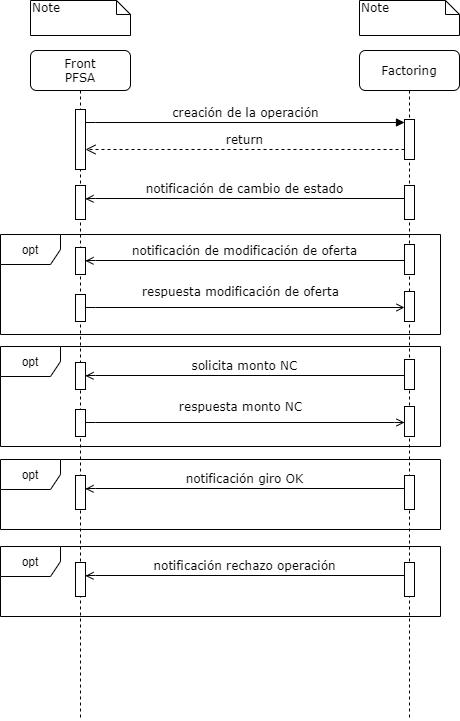

The diagram above was exported from draw.io. Its source (the exported page's mxGraphModel, read from the mxfile embedded in the PNG):
<mxGraphModel dx="868" dy="482" grid="1" gridSize="10" guides="1" tooltips="1" connect="1" arrows="1" fold="1" page="1" pageScale="1" pageWidth="1100" pageHeight="850" background="#ffffff" math="0" shadow="0">
  <root>
    <mxCell id="0" />
    <mxCell id="1" parent="0" />
    <mxCell id="bUtvOAoL2rPBDPZO42qF-29" value="opt" style="shape=umlFrame;whiteSpace=wrap;html=1;" parent="1" vertex="1">
      <mxGeometry x="50" y="586" width="440" height="70" as="geometry" />
    </mxCell>
    <mxCell id="bUtvOAoL2rPBDPZO42qF-9" value="notificación de modificación de oferta" style="html=1;verticalAlign=bottom;endArrow=open;entryX=0;entryY=0;labelBackgroundColor=none;fontFamily=Verdana;fontSize=12;edgeStyle=elbowEdgeStyle;elbow=vertical;endFill=0;" parent="1" edge="1">
      <mxGeometry relative="1" as="geometry">
        <mxPoint x="454" y="300" as="sourcePoint" />
        <mxPoint x="135" y="300.33333333333337" as="targetPoint" />
      </mxGeometry>
    </mxCell>
    <mxCell id="7baba1c4bc27f4b0-4" value="Front&lt;br&gt;PFSA" style="shape=umlLifeline;perimeter=lifelinePerimeter;whiteSpace=wrap;html=1;container=1;collapsible=0;recursiveResize=0;outlineConnect=0;rounded=1;shadow=0;comic=0;labelBackgroundColor=none;strokeWidth=1;fontFamily=Verdana;fontSize=12;align=center;" parent="1" vertex="1">
      <mxGeometry x="80" y="90" width="100" height="670" as="geometry" />
    </mxCell>
    <mxCell id="7baba1c4bc27f4b0-5" value="Factoring" style="shape=umlLifeline;perimeter=lifelinePerimeter;whiteSpace=wrap;html=1;container=1;collapsible=0;recursiveResize=0;outlineConnect=0;rounded=1;shadow=0;comic=0;labelBackgroundColor=none;strokeWidth=1;fontFamily=Verdana;fontSize=12;align=center;" parent="1" vertex="1">
      <mxGeometry x="409" y="90" width="100" height="670" as="geometry" />
    </mxCell>
    <mxCell id="bUtvOAoL2rPBDPZO42qF-8" value="" style="html=1;points=[];perimeter=orthogonalPerimeter;rounded=0;shadow=0;comic=0;labelBackgroundColor=none;strokeWidth=1;fontFamily=Verdana;fontSize=12;align=center;" parent="7baba1c4bc27f4b0-5" vertex="1">
      <mxGeometry x="45" y="194" width="10" height="30" as="geometry" />
    </mxCell>
    <mxCell id="7baba1c4bc27f4b0-16" value="" style="html=1;points=[];perimeter=orthogonalPerimeter;rounded=0;shadow=0;comic=0;labelBackgroundColor=none;strokeWidth=1;fontFamily=Verdana;fontSize=12;align=center;" parent="1" vertex="1">
      <mxGeometry x="125" y="149" width="10" height="60" as="geometry" />
    </mxCell>
    <mxCell id="7baba1c4bc27f4b0-19" value="" style="html=1;points=[];perimeter=orthogonalPerimeter;rounded=0;shadow=0;comic=0;labelBackgroundColor=none;strokeWidth=1;fontFamily=Verdana;fontSize=12;align=center;" parent="1" vertex="1">
      <mxGeometry x="454" y="159" width="10" height="40" as="geometry" />
    </mxCell>
    <mxCell id="7baba1c4bc27f4b0-20" value="creación de la operación" style="html=1;verticalAlign=bottom;endArrow=block;entryX=0;entryY=0;labelBackgroundColor=none;fontFamily=Verdana;fontSize=12;edgeStyle=elbowEdgeStyle;elbow=vertical;" parent="1" edge="1">
      <mxGeometry relative="1" as="geometry">
        <mxPoint x="135" y="162.33333333333337" as="sourcePoint" />
        <mxPoint x="454" y="162" as="targetPoint" />
      </mxGeometry>
    </mxCell>
    <mxCell id="7baba1c4bc27f4b0-21" value="return" style="html=1;verticalAlign=bottom;endArrow=open;dashed=1;endSize=8;labelBackgroundColor=none;fontFamily=Verdana;fontSize=12;edgeStyle=elbowEdgeStyle;elbow=vertical;" parent="1" source="7baba1c4bc27f4b0-19" target="7baba1c4bc27f4b0-16" edge="1">
      <mxGeometry relative="1" as="geometry">
        <mxPoint x="190" y="235" as="targetPoint" />
        <Array as="points">
          <mxPoint x="210" y="189" />
          <mxPoint x="240" y="189" />
        </Array>
      </mxGeometry>
    </mxCell>
    <mxCell id="7baba1c4bc27f4b0-11" value="dispatch" style="html=1;verticalAlign=bottom;endArrow=block;entryX=0;entryY=0;labelBackgroundColor=none;fontFamily=Verdana;fontSize=12;edgeStyle=elbowEdgeStyle;elbow=vertical;" parent="1" edge="1">
      <mxGeometry relative="1" as="geometry">
        <mxPoint x="155" y="180" as="sourcePoint" />
      </mxGeometry>
    </mxCell>
    <mxCell id="7baba1c4bc27f4b0-14" value="dispatch" style="html=1;verticalAlign=bottom;endArrow=block;entryX=0;entryY=0;labelBackgroundColor=none;fontFamily=Verdana;fontSize=12;edgeStyle=elbowEdgeStyle;elbow=vertical;" parent="1" edge="1">
      <mxGeometry relative="1" as="geometry">
        <mxPoint x="295" y="200" as="sourcePoint" />
      </mxGeometry>
    </mxCell>
    <mxCell id="7baba1c4bc27f4b0-43" value="Note" style="shape=note;whiteSpace=wrap;html=1;size=14;verticalAlign=top;align=left;spacingTop=-6;rounded=0;shadow=0;comic=0;labelBackgroundColor=none;strokeWidth=1;fontFamily=Verdana;fontSize=12" parent="1" vertex="1">
      <mxGeometry x="80" y="40" width="100" height="35" as="geometry" />
    </mxCell>
    <mxCell id="7baba1c4bc27f4b0-44" value="Note" style="shape=note;whiteSpace=wrap;html=1;size=14;verticalAlign=top;align=left;spacingTop=-6;rounded=0;shadow=0;comic=0;labelBackgroundColor=none;strokeWidth=1;fontFamily=Verdana;fontSize=12" parent="1" vertex="1">
      <mxGeometry x="409" y="40" width="100" height="35" as="geometry" />
    </mxCell>
    <mxCell id="bUtvOAoL2rPBDPZO42qF-3" value="" style="html=1;points=[];perimeter=orthogonalPerimeter;rounded=0;shadow=0;comic=0;labelBackgroundColor=none;strokeWidth=1;fontFamily=Verdana;fontSize=12;align=center;" parent="1" vertex="1">
      <mxGeometry x="125" y="225" width="10" height="34" as="geometry" />
    </mxCell>
    <mxCell id="bUtvOAoL2rPBDPZO42qF-4" value="" style="html=1;points=[];perimeter=orthogonalPerimeter;rounded=0;shadow=0;comic=0;labelBackgroundColor=none;strokeWidth=1;fontFamily=Verdana;fontSize=12;align=center;" parent="1" vertex="1">
      <mxGeometry x="454" y="225" width="10" height="34" as="geometry" />
    </mxCell>
    <mxCell id="bUtvOAoL2rPBDPZO42qF-5" value="notificación de cambio de estado" style="html=1;verticalAlign=bottom;endArrow=open;entryX=0;entryY=0;labelBackgroundColor=none;fontFamily=Verdana;fontSize=12;edgeStyle=elbowEdgeStyle;elbow=vertical;endFill=0;" parent="1" edge="1">
      <mxGeometry relative="1" as="geometry">
        <mxPoint x="454" y="238" as="sourcePoint" />
        <mxPoint x="135" y="238.33333333333337" as="targetPoint" />
      </mxGeometry>
    </mxCell>
    <mxCell id="bUtvOAoL2rPBDPZO42qF-7" value="" style="html=1;points=[];perimeter=orthogonalPerimeter;rounded=0;shadow=0;comic=0;labelBackgroundColor=none;strokeWidth=1;fontFamily=Verdana;fontSize=12;align=center;" parent="1" vertex="1">
      <mxGeometry x="125" y="287" width="10" height="27" as="geometry" />
    </mxCell>
    <mxCell id="bUtvOAoL2rPBDPZO42qF-11" value="respuesta modificación de oferta" style="html=1;verticalAlign=bottom;endArrow=open;entryX=0;entryY=0;labelBackgroundColor=none;fontFamily=Verdana;fontSize=12;edgeStyle=elbowEdgeStyle;elbow=vertical;endFill=0;" parent="1" edge="1">
      <mxGeometry x="-0.0282" y="6" relative="1" as="geometry">
        <mxPoint x="135" y="347.33333333333337" as="sourcePoint" />
        <mxPoint x="454" y="347" as="targetPoint" />
        <mxPoint as="offset" />
      </mxGeometry>
    </mxCell>
    <mxCell id="bUtvOAoL2rPBDPZO42qF-12" value="" style="html=1;points=[];perimeter=orthogonalPerimeter;rounded=0;shadow=0;comic=0;labelBackgroundColor=none;strokeWidth=1;fontFamily=Verdana;fontSize=12;align=center;" parent="1" vertex="1">
      <mxGeometry x="454" y="331" width="10" height="30" as="geometry" />
    </mxCell>
    <mxCell id="bUtvOAoL2rPBDPZO42qF-13" value="" style="html=1;points=[];perimeter=orthogonalPerimeter;rounded=0;shadow=0;comic=0;labelBackgroundColor=none;strokeWidth=1;fontFamily=Verdana;fontSize=12;align=center;" parent="1" vertex="1">
      <mxGeometry x="125" y="334" width="10" height="27" as="geometry" />
    </mxCell>
    <mxCell id="bUtvOAoL2rPBDPZO42qF-14" value="solicita monto NC" style="html=1;verticalAlign=bottom;endArrow=open;entryX=0;entryY=0;labelBackgroundColor=none;fontFamily=Verdana;fontSize=12;edgeStyle=elbowEdgeStyle;elbow=vertical;endFill=0;" parent="1" edge="1">
      <mxGeometry relative="1" as="geometry">
        <mxPoint x="454" y="415" as="sourcePoint" />
        <mxPoint x="135" y="415.33333333333337" as="targetPoint" />
      </mxGeometry>
    </mxCell>
    <mxCell id="bUtvOAoL2rPBDPZO42qF-15" value="" style="html=1;points=[];perimeter=orthogonalPerimeter;rounded=0;shadow=0;comic=0;labelBackgroundColor=none;strokeWidth=1;fontFamily=Verdana;fontSize=12;align=center;" parent="1" vertex="1">
      <mxGeometry x="454" y="399" width="10" height="30" as="geometry" />
    </mxCell>
    <mxCell id="bUtvOAoL2rPBDPZO42qF-16" value="" style="html=1;points=[];perimeter=orthogonalPerimeter;rounded=0;shadow=0;comic=0;labelBackgroundColor=none;strokeWidth=1;fontFamily=Verdana;fontSize=12;align=center;" parent="1" vertex="1">
      <mxGeometry x="125" y="402" width="10" height="27" as="geometry" />
    </mxCell>
    <mxCell id="bUtvOAoL2rPBDPZO42qF-17" value="respuesta monto NC" style="html=1;verticalAlign=bottom;endArrow=open;entryX=0;entryY=0;labelBackgroundColor=none;fontFamily=Verdana;fontSize=12;edgeStyle=elbowEdgeStyle;elbow=vertical;endFill=0;" parent="1" edge="1">
      <mxGeometry x="-0.0282" y="6" relative="1" as="geometry">
        <mxPoint x="135" y="462.33333333333326" as="sourcePoint" />
        <mxPoint x="454" y="462.0000000000001" as="targetPoint" />
        <mxPoint as="offset" />
      </mxGeometry>
    </mxCell>
    <mxCell id="bUtvOAoL2rPBDPZO42qF-18" value="" style="html=1;points=[];perimeter=orthogonalPerimeter;rounded=0;shadow=0;comic=0;labelBackgroundColor=none;strokeWidth=1;fontFamily=Verdana;fontSize=12;align=center;" parent="1" vertex="1">
      <mxGeometry x="454" y="446" width="10" height="30" as="geometry" />
    </mxCell>
    <mxCell id="bUtvOAoL2rPBDPZO42qF-19" value="" style="html=1;points=[];perimeter=orthogonalPerimeter;rounded=0;shadow=0;comic=0;labelBackgroundColor=none;strokeWidth=1;fontFamily=Verdana;fontSize=12;align=center;" parent="1" vertex="1">
      <mxGeometry x="125" y="449" width="10" height="27" as="geometry" />
    </mxCell>
    <mxCell id="bUtvOAoL2rPBDPZO42qF-20" value="opt" style="shape=umlFrame;whiteSpace=wrap;html=1;" parent="1" vertex="1">
      <mxGeometry x="50" y="274" width="440" height="100" as="geometry" />
    </mxCell>
    <mxCell id="bUtvOAoL2rPBDPZO42qF-21" value="opt" style="shape=umlFrame;whiteSpace=wrap;html=1;" parent="1" vertex="1">
      <mxGeometry x="50" y="386" width="440" height="100" as="geometry" />
    </mxCell>
    <mxCell id="bUtvOAoL2rPBDPZO42qF-22" value="" style="html=1;points=[];perimeter=orthogonalPerimeter;rounded=0;shadow=0;comic=0;labelBackgroundColor=none;strokeWidth=1;fontFamily=Verdana;fontSize=12;align=center;" parent="1" vertex="1">
      <mxGeometry x="125" y="515" width="10" height="34" as="geometry" />
    </mxCell>
    <mxCell id="bUtvOAoL2rPBDPZO42qF-23" value="" style="html=1;points=[];perimeter=orthogonalPerimeter;rounded=0;shadow=0;comic=0;labelBackgroundColor=none;strokeWidth=1;fontFamily=Verdana;fontSize=12;align=center;" parent="1" vertex="1">
      <mxGeometry x="454" y="515" width="10" height="34" as="geometry" />
    </mxCell>
    <mxCell id="bUtvOAoL2rPBDPZO42qF-24" value="notificación giro OK" style="html=1;verticalAlign=bottom;endArrow=open;entryX=0;entryY=0;labelBackgroundColor=none;fontFamily=Verdana;fontSize=12;edgeStyle=elbowEdgeStyle;elbow=vertical;endFill=0;" parent="1" edge="1">
      <mxGeometry relative="1" as="geometry">
        <mxPoint x="454" y="528" as="sourcePoint" />
        <mxPoint x="135" y="528.3333333333334" as="targetPoint" />
      </mxGeometry>
    </mxCell>
    <mxCell id="bUtvOAoL2rPBDPZO42qF-25" value="opt" style="shape=umlFrame;whiteSpace=wrap;html=1;" parent="1" vertex="1">
      <mxGeometry x="50" y="499" width="440" height="70" as="geometry" />
    </mxCell>
    <mxCell id="bUtvOAoL2rPBDPZO42qF-26" value="" style="html=1;points=[];perimeter=orthogonalPerimeter;rounded=0;shadow=0;comic=0;labelBackgroundColor=none;strokeWidth=1;fontFamily=Verdana;fontSize=12;align=center;" parent="1" vertex="1">
      <mxGeometry x="125" y="602" width="10" height="34" as="geometry" />
    </mxCell>
    <mxCell id="bUtvOAoL2rPBDPZO42qF-27" value="" style="html=1;points=[];perimeter=orthogonalPerimeter;rounded=0;shadow=0;comic=0;labelBackgroundColor=none;strokeWidth=1;fontFamily=Verdana;fontSize=12;align=center;" parent="1" vertex="1">
      <mxGeometry x="454" y="602" width="10" height="34" as="geometry" />
    </mxCell>
    <mxCell id="bUtvOAoL2rPBDPZO42qF-28" value="notificación rechazo operación" style="html=1;verticalAlign=bottom;endArrow=open;entryX=0;entryY=0;labelBackgroundColor=none;fontFamily=Verdana;fontSize=12;edgeStyle=elbowEdgeStyle;elbow=vertical;endFill=0;" parent="1" edge="1">
      <mxGeometry relative="1" as="geometry">
        <mxPoint x="454" y="615" as="sourcePoint" />
        <mxPoint x="135" y="615.3333333333335" as="targetPoint" />
      </mxGeometry>
    </mxCell>
  </root>
</mxGraphModel>